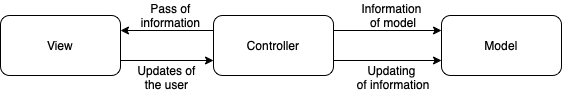

The diagram above was exported from draw.io. Its source (the exported page's mxGraphModel, read from the mxfile embedded in the PNG):
<mxGraphModel dx="988" dy="663" grid="1" gridSize="10" guides="1" tooltips="1" connect="1" arrows="1" fold="1" page="1" pageScale="1" pageWidth="827" pageHeight="1169" math="0" shadow="0">
  <root>
    <mxCell id="0" />
    <mxCell id="1" parent="0" />
    <mxCell id="AILPQRUYRo96VAWPm6kb-5" style="edgeStyle=orthogonalEdgeStyle;rounded=0;orthogonalLoop=1;jettySize=auto;html=1;exitX=1;exitY=0.75;exitDx=0;exitDy=0;entryX=0;entryY=0.75;entryDx=0;entryDy=0;" edge="1" parent="1" source="AILPQRUYRo96VAWPm6kb-1" target="AILPQRUYRo96VAWPm6kb-2">
      <mxGeometry relative="1" as="geometry" />
    </mxCell>
    <mxCell id="AILPQRUYRo96VAWPm6kb-1" value="View" style="rounded=1;whiteSpace=wrap;html=1;" vertex="1" parent="1">
      <mxGeometry x="79" y="210" width="120" height="60" as="geometry" />
    </mxCell>
    <mxCell id="AILPQRUYRo96VAWPm6kb-9" style="edgeStyle=orthogonalEdgeStyle;rounded=0;orthogonalLoop=1;jettySize=auto;html=1;exitX=1;exitY=0.25;exitDx=0;exitDy=0;entryX=0;entryY=0.25;entryDx=0;entryDy=0;" edge="1" parent="1" source="AILPQRUYRo96VAWPm6kb-2" target="AILPQRUYRo96VAWPm6kb-3">
      <mxGeometry relative="1" as="geometry" />
    </mxCell>
    <mxCell id="AILPQRUYRo96VAWPm6kb-10" style="edgeStyle=orthogonalEdgeStyle;rounded=0;orthogonalLoop=1;jettySize=auto;html=1;exitX=0;exitY=0.25;exitDx=0;exitDy=0;entryX=1;entryY=0.25;entryDx=0;entryDy=0;" edge="1" parent="1" source="AILPQRUYRo96VAWPm6kb-2" target="AILPQRUYRo96VAWPm6kb-1">
      <mxGeometry relative="1" as="geometry" />
    </mxCell>
    <mxCell id="AILPQRUYRo96VAWPm6kb-16" style="edgeStyle=orthogonalEdgeStyle;rounded=0;orthogonalLoop=1;jettySize=auto;html=1;exitX=1;exitY=0.75;exitDx=0;exitDy=0;entryX=0;entryY=0.75;entryDx=0;entryDy=0;" edge="1" parent="1" source="AILPQRUYRo96VAWPm6kb-2" target="AILPQRUYRo96VAWPm6kb-3">
      <mxGeometry relative="1" as="geometry" />
    </mxCell>
    <mxCell id="AILPQRUYRo96VAWPm6kb-2" value="Controller" style="rounded=1;whiteSpace=wrap;html=1;" vertex="1" parent="1">
      <mxGeometry x="292" y="210" width="120" height="60" as="geometry" />
    </mxCell>
    <mxCell id="AILPQRUYRo96VAWPm6kb-3" value="Model" style="rounded=1;whiteSpace=wrap;html=1;" vertex="1" parent="1">
      <mxGeometry x="520" y="210" width="120" height="60" as="geometry" />
    </mxCell>
    <mxCell id="AILPQRUYRo96VAWPm6kb-12" value="Pass of&lt;br&gt;information" style="text;html=1;align=center;verticalAlign=middle;resizable=0;points=[];autosize=1;strokeColor=none;fillColor=none;" vertex="1" parent="1">
      <mxGeometry x="214" y="195" width="70" height="30" as="geometry" />
    </mxCell>
    <mxCell id="AILPQRUYRo96VAWPm6kb-14" value="Updating&lt;br&gt;&amp;nbsp;of information" style="text;html=1;align=center;verticalAlign=middle;resizable=0;points=[];autosize=1;strokeColor=none;fillColor=none;" vertex="1" parent="1">
      <mxGeometry x="425" y="257" width="90" height="30" as="geometry" />
    </mxCell>
    <mxCell id="AILPQRUYRo96VAWPm6kb-15" value="Updates of &lt;br&gt;the user" style="text;html=1;align=center;verticalAlign=middle;resizable=0;points=[];autosize=1;strokeColor=none;fillColor=none;" vertex="1" parent="1">
      <mxGeometry x="210" y="257" width="70" height="30" as="geometry" />
    </mxCell>
    <mxCell id="AILPQRUYRo96VAWPm6kb-17" value="Information&lt;br&gt;&amp;nbsp;of model" style="text;html=1;align=center;verticalAlign=middle;resizable=0;points=[];autosize=1;strokeColor=none;fillColor=none;" vertex="1" parent="1">
      <mxGeometry x="430" y="195" width="80" height="30" as="geometry" />
    </mxCell>
  </root>
</mxGraphModel>